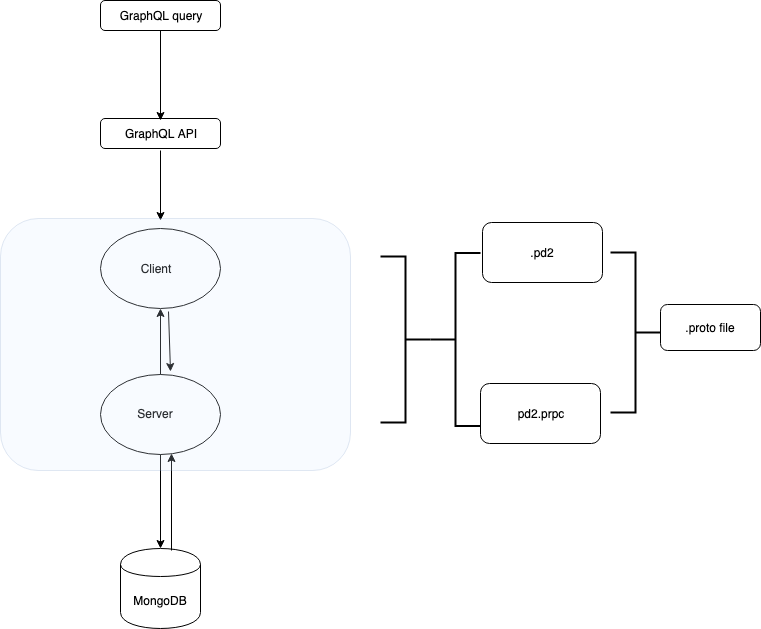

The diagram above was exported from draw.io. Its source (the exported page's mxGraphModel, read from the mxfile embedded in the PNG):
<mxGraphModel dx="1164" dy="568" grid="1" gridSize="10" guides="1" tooltips="1" connect="1" arrows="1" fold="1" page="1" pageScale="1" pageWidth="850" pageHeight="1100" math="0" shadow="0">
  <root>
    <mxCell id="0" />
    <mxCell id="1" parent="0" />
    <mxCell id="fHG-QumXQASYXlU4PIgw-1" value="" style="ellipse;whiteSpace=wrap;html=1;" parent="1" vertex="1">
      <mxGeometry x="110" y="318" width="120" height="80" as="geometry" />
    </mxCell>
    <mxCell id="fHG-QumXQASYXlU4PIgw-2" value="" style="ellipse;whiteSpace=wrap;html=1;" parent="1" vertex="1">
      <mxGeometry x="110" y="464" width="120" height="80" as="geometry" />
    </mxCell>
    <mxCell id="fHG-QumXQASYXlU4PIgw-3" value=".proto file" style="rounded=1;whiteSpace=wrap;html=1;" parent="1" vertex="1">
      <mxGeometry x="670" y="394" width="100" height="46" as="geometry" />
    </mxCell>
    <mxCell id="fHG-QumXQASYXlU4PIgw-4" value=".pd2" style="rounded=1;whiteSpace=wrap;html=1;" parent="1" vertex="1">
      <mxGeometry x="492" y="312" width="120" height="60" as="geometry" />
    </mxCell>
    <mxCell id="fHG-QumXQASYXlU4PIgw-5" value="pd2.prpc" style="rounded=1;whiteSpace=wrap;html=1;" parent="1" vertex="1">
      <mxGeometry x="490" y="473" width="120" height="60" as="geometry" />
    </mxCell>
    <mxCell id="fHG-QumXQASYXlU4PIgw-6" value="MongoDB" style="shape=cylinder;whiteSpace=wrap;html=1;boundedLbl=1;backgroundOutline=1;" parent="1" vertex="1">
      <mxGeometry x="130" y="638" width="80" height="80" as="geometry" />
    </mxCell>
    <mxCell id="fHG-QumXQASYXlU4PIgw-12" value="" style="endArrow=classic;html=1;entryX=0.5;entryY=0;entryDx=0;entryDy=0;" parent="1" source="fHG-QumXQASYXlU4PIgw-2" target="fHG-QumXQASYXlU4PIgw-6" edge="1">
      <mxGeometry width="50" height="50" relative="1" as="geometry">
        <mxPoint x="380" y="508.9045226130653" as="sourcePoint" />
        <mxPoint x="241" y="511" as="targetPoint" />
      </mxGeometry>
    </mxCell>
    <mxCell id="fHG-QumXQASYXlU4PIgw-13" value="" style="endArrow=classic;html=1;exitX=0.638;exitY=0.025;exitDx=0;exitDy=0;exitPerimeter=0;entryX=0.592;entryY=0.988;entryDx=0;entryDy=0;entryPerimeter=0;" parent="1" source="fHG-QumXQASYXlU4PIgw-6" target="fHG-QumXQASYXlU4PIgw-2" edge="1">
      <mxGeometry width="50" height="50" relative="1" as="geometry">
        <mxPoint x="180" y="554" as="sourcePoint" />
        <mxPoint x="230" y="578" as="targetPoint" />
      </mxGeometry>
    </mxCell>
    <mxCell id="fHG-QumXQASYXlU4PIgw-14" value="" style="endArrow=classic;html=1;entryX=0.5;entryY=1;entryDx=0;entryDy=0;" parent="1" source="fHG-QumXQASYXlU4PIgw-2" target="fHG-QumXQASYXlU4PIgw-1" edge="1">
      <mxGeometry width="50" height="50" relative="1" as="geometry">
        <mxPoint x="380" y="508.9045226130653" as="sourcePoint" />
        <mxPoint x="241" y="511" as="targetPoint" />
      </mxGeometry>
    </mxCell>
    <mxCell id="fHG-QumXQASYXlU4PIgw-15" value="" style="endArrow=classic;html=1;entryX=0.583;entryY=-0.037;entryDx=0;entryDy=0;entryPerimeter=0;exitX=0.567;exitY=1.038;exitDx=0;exitDy=0;exitPerimeter=0;" parent="1" source="fHG-QumXQASYXlU4PIgw-1" target="fHG-QumXQASYXlU4PIgw-2" edge="1">
      <mxGeometry width="50" height="50" relative="1" as="geometry">
        <mxPoint x="220" y="428" as="sourcePoint" />
        <mxPoint x="180" y="408" as="targetPoint" />
      </mxGeometry>
    </mxCell>
    <mxCell id="fHG-QumXQASYXlU4PIgw-16" value="Server" style="text;html=1;strokeColor=none;fillColor=none;align=center;verticalAlign=middle;whiteSpace=wrap;rounded=0;" parent="1" vertex="1">
      <mxGeometry x="145" y="493" width="40" height="20" as="geometry" />
    </mxCell>
    <mxCell id="fHG-QumXQASYXlU4PIgw-17" value="Client" style="text;html=1;strokeColor=none;fillColor=none;align=center;verticalAlign=middle;whiteSpace=wrap;rounded=0;" parent="1" vertex="1">
      <mxGeometry x="145" y="348" width="40" height="20" as="geometry" />
    </mxCell>
    <mxCell id="fHG-QumXQASYXlU4PIgw-18" value="" style="endArrow=classic;html=1;" parent="1" edge="1">
      <mxGeometry width="50" height="50" relative="1" as="geometry">
        <mxPoint x="170" y="240" as="sourcePoint" />
        <mxPoint x="170" y="310" as="targetPoint" />
      </mxGeometry>
    </mxCell>
    <mxCell id="DVnUGwrpVsIxk1WcJXZ7-1" value="GraphQL query" style="rounded=1;whiteSpace=wrap;html=1;" vertex="1" parent="1">
      <mxGeometry x="110" y="90" width="120" height="30" as="geometry" />
    </mxCell>
    <mxCell id="DVnUGwrpVsIxk1WcJXZ7-5" value="GraphQL API" style="rounded=1;whiteSpace=wrap;html=1;" vertex="1" parent="1">
      <mxGeometry x="110" y="208" width="120" height="30" as="geometry" />
    </mxCell>
    <mxCell id="DVnUGwrpVsIxk1WcJXZ7-9" value="" style="endArrow=classic;html=1;exitX=0.5;exitY=1;exitDx=0;exitDy=0;" edge="1" parent="1" source="DVnUGwrpVsIxk1WcJXZ7-1">
      <mxGeometry width="50" height="50" relative="1" as="geometry">
        <mxPoint x="160" y="140" as="sourcePoint" />
        <mxPoint x="170" y="210" as="targetPoint" />
      </mxGeometry>
    </mxCell>
    <mxCell id="DVnUGwrpVsIxk1WcJXZ7-11" value="" style="strokeWidth=2;html=1;shape=mxgraph.flowchart.annotation_2;align=left;pointerEvents=1;rotation=180;" vertex="1" parent="1">
      <mxGeometry x="620" y="342" width="50" height="160" as="geometry" />
    </mxCell>
    <mxCell id="DVnUGwrpVsIxk1WcJXZ7-12" value="" style="strokeWidth=2;html=1;shape=mxgraph.flowchart.annotation_2;align=left;pointerEvents=1;rotation=180;" vertex="1" parent="1">
      <mxGeometry x="390" y="346" width="50" height="166" as="geometry" />
    </mxCell>
    <mxCell id="DVnUGwrpVsIxk1WcJXZ7-13" value="" style="strokeWidth=2;html=1;shape=mxgraph.flowchart.annotation_2;align=left;pointerEvents=1;rotation=0;" vertex="1" parent="1">
      <mxGeometry x="440" y="342.5" width="50" height="173" as="geometry" />
    </mxCell>
    <mxCell id="DVnUGwrpVsIxk1WcJXZ7-15" value="" style="rounded=1;whiteSpace=wrap;html=1;opacity=20;fillColor=#dae8fc;strokeColor=#6c8ebf;gradientColor=none;" vertex="1" parent="1">
      <mxGeometry x="10" y="308" width="350" height="252" as="geometry" />
    </mxCell>
  </root>
</mxGraphModel>